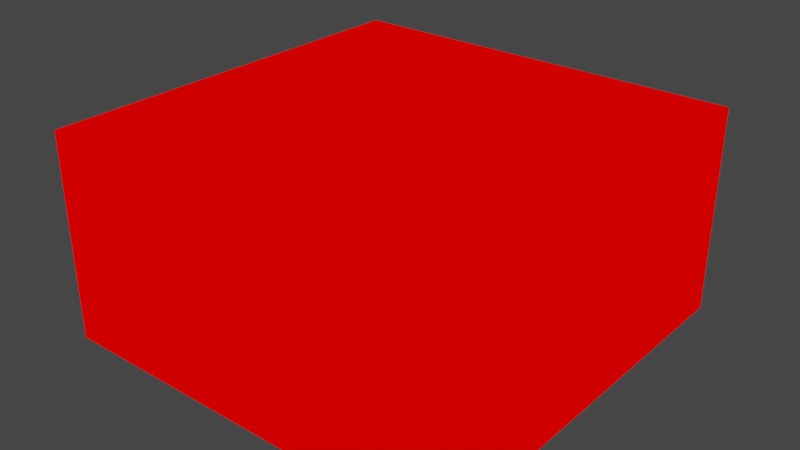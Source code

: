 # Source: wall_full.blend  (saved by Blender 2.82.7; exported with 4.5.12 LTS)
import bpy
from mathutils import Matrix  # noqa: F401  (used for matrix-valued properties, if any)

bpy.ops.wm.read_factory_settings(use_empty=True)
scene = bpy.context.scene
scene.name = 'Scene'

# ---- collections
col_collection = bpy.data.collections.new('Collection'); scene.collection.children.link(col_collection)

# ---- materials (node trees are filled in below, after node groups)
mat_mat1 = bpy.data.materials.new('mat1')
mat_mat1.alpha_threshold = 0.0
mat_mat1.use_transparent_shadow = False
mat_mat1.line_color = (0.0, 0.0, 0.0, 1.0)

# ---- material node trees
mat_mat1.use_nodes = True; mat_mat1.node_tree.nodes.clear()
_N = mat_mat1.node_tree.nodes; _L = mat_mat1.node_tree.links
n0 = _N.new('ShaderNodeOutputMaterial'); n0.name = 'Material Output'; n0.location = (300, 300)
n1 = _N.new('ShaderNodeRGB'); n1.name = 'RGB'; n1.location = (9, 283)
n1.outputs[0].default_value = (1.0, 0.0, 0.0, 1.0)
_L.new(n1.outputs[0], n0.inputs[0])
n0.is_active_output = True

# ---- world
world_world = bpy.data.worlds.new('World'); scene.world = world_world
world_world.use_nodes = True; world_world.node_tree.nodes.clear()
_N = world_world.node_tree.nodes; _L = world_world.node_tree.links
n0 = _N.new('ShaderNodeOutputWorld'); n0.name = 'World Output'; n0.location = (300, 300)
n1 = _N.new('ShaderNodeBackground'); n1.name = 'Background'; n1.location = (10, 300)
n1.inputs[0].default_value = (0.05088, 0.05088, 0.05088, 1.0)
_L.new(n1.outputs[0], n0.inputs[0])
n0.is_active_output = True
world_world.color = (0.05088, 0.05088, 0.05088)
world_world.use_sun_shadow = False
world_world.sun_shadow_jitter_overblur = 0.0

# ---- meshes
me_wall_full = bpy.data.meshes.new('wall_full')
me_wall_full.from_pydata([(20.0, 20.0, 20.0), (20.0, 20.0, 0.0), (20.0, -20.0, 20.0), (20.0, -20.0, 0.0), (-20.0, 20.0, 20.0), (-20.0, 20.0, 0.0), (-20.0, -20.0, 20.0), (-20.0, -20.0, 0.0)], [], [(5, 4, 0, 1), (1, 0, 2, 3), (5, 1, 3, 7), (7, 6, 4, 5), (0, 4, 6, 2), (3, 2, 6, 7)])
_uv = me_wall_full.uv_layers.new(name='UVMap')
_uv.uv.foreach_set('vector', [8.164e-05, 0.1667, 0.1667, 0.1667, 0.1667, 0.5, 8.176e-05, 0.5, 0.1667, 0.6666, 0.1667, 0.5, 0.5, 0.5, 0.5, 0.6666, 0.9999, 0.1667, 0.9999, 0.5, 0.6666, 0.5, 0.6666, 0.1667, 0.5, 8.17e-05, 0.5, 0.1667, 0.1667, 0.1667, 0.1667, 8.164e-05, 0.1667, 0.5, 0.1667, 0.1667, 0.5, 0.1667, 0.5, 0.5, 0.6666, 0.5, 0.5, 0.5, 0.5, 0.1667, 0.6666, 0.1667])
me_wall_full.materials.append(mat_mat1)
me_wall_full.use_remesh_preserve_volume = False
me_wall_full.use_remesh_preserve_attributes = False
me_wall_full.use_mirror_vertex_groups = False
me_wall_full.update()

# ---- objects
ob_wall_full = bpy.data.objects.new('wall_full', me_wall_full)

# ---- transforms, parenting, visibility, modifiers, constraints
ob_wall_full.location = (0.0, 0.0, 0.0)
ob_wall_full.lock_rotations_4d = False
ob_wall_full.empty_display_type = 'ARROWS'
ob_wall_full.lineart.crease_threshold = 0.0

# ---- collection membership
col_collection.objects.link(ob_wall_full)

# ---- scene / render settings (as saved in the file)
scene.frame_start = 1; scene.frame_end = 250; scene.frame_set(1)
scene.render.engine = 'BLENDER_EEVEE_NEXT'
scene.cycles.use_denoising = False
scene.cycles.samples = 128
scene.cycles.sampling_pattern = 'TABULATED_SOBOL'
scene.cycles.use_adaptive_sampling = False
scene.cycles.use_light_tree = False
scene.view_settings.view_transform = 'Filmic'
bpy.context.view_layer.update()

# ---- added for rendering (the .blend has no active camera and no usable light): camera, sun
cam_auto = bpy.data.cameras.new('AutoCamera')
cam_auto.lens = 50.0
cam_auto.sensor_width = 36.0
cam_auto.clip_end = 1000.0
ob_auto_camera = bpy.data.objects.new('AutoCamera', cam_auto)
scene.collection.objects.link(ob_auto_camera)
ob_auto_camera.location = (55.5135, -66.6162, 54.4108)
ob_auto_camera.rotation_euler = (1.09748, -7.21219e-08, 0.694738)
scene.camera = ob_auto_camera
light_auto_sun = bpy.data.lights.new('AutoSun', 'SUN')
light_auto_sun.energy = 3.0
light_auto_sun.angle = 0.0523599
ob_auto_sun = bpy.data.objects.new('AutoSun', light_auto_sun)
scene.collection.objects.link(ob_auto_sun)
ob_auto_sun.rotation_euler = (0.872665, 0.174533, 0.523599)
bpy.context.view_layer.update()
